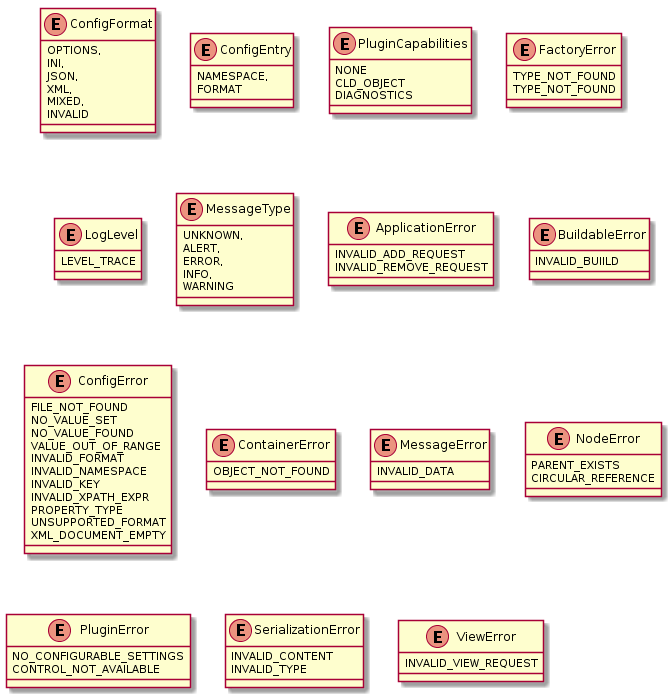

The diagram above was rendered by PlantUML. Its source (embedded in the PNG):
@startuml

enum ConfigFormat {
    OPTIONS,
    INI,
    JSON,
    XML,
    MIXED,
    INVALID
}

enum ConfigEntry {
    NAMESPACE,
    FORMAT
}

enum PluginCapabilities {
    NONE
    CLD_OBJECT
    DIAGNOSTICS
}

enum FactoryError {
    TYPE_NOT_FOUND
}

enum LogLevel {
    LEVEL_TRACE
}

enum MessageType {
    UNKNOWN,
    ALERT,
    ERROR,
    INFO,
    WARNING
}

'
' Error domains
'

enum ApplicationError {
    INVALID_ADD_REQUEST
    INVALID_REMOVE_REQUEST
}

enum BuildableError {
    INVALID_BUIILD
}

enum ConfigError {
    FILE_NOT_FOUND
    NO_VALUE_SET
    NO_VALUE_FOUND
    VALUE_OUT_OF_RANGE
    INVALID_FORMAT
    INVALID_NAMESPACE
    INVALID_KEY
    INVALID_XPATH_EXPR
    PROPERTY_TYPE
    UNSUPPORTED_FORMAT
    XML_DOCUMENT_EMPTY
}

enum ContainerError {
    OBJECT_NOT_FOUND
}

enum FactoryError {
    TYPE_NOT_FOUND
}

enum MessageError {
    INVALID_DATA
}

enum NodeError {
    PARENT_EXISTS
    CIRCULAR_REFERENCE
}

enum PluginError {
    NO_CONFIGURABLE_SETTINGS
    CONTROL_NOT_AVAILABLE
}

enum SerializationError {
    INVALID_CONTENT
    INVALID_TYPE
}

enum ViewError {
    INVALID_VIEW_REQUEST
}

@enduml